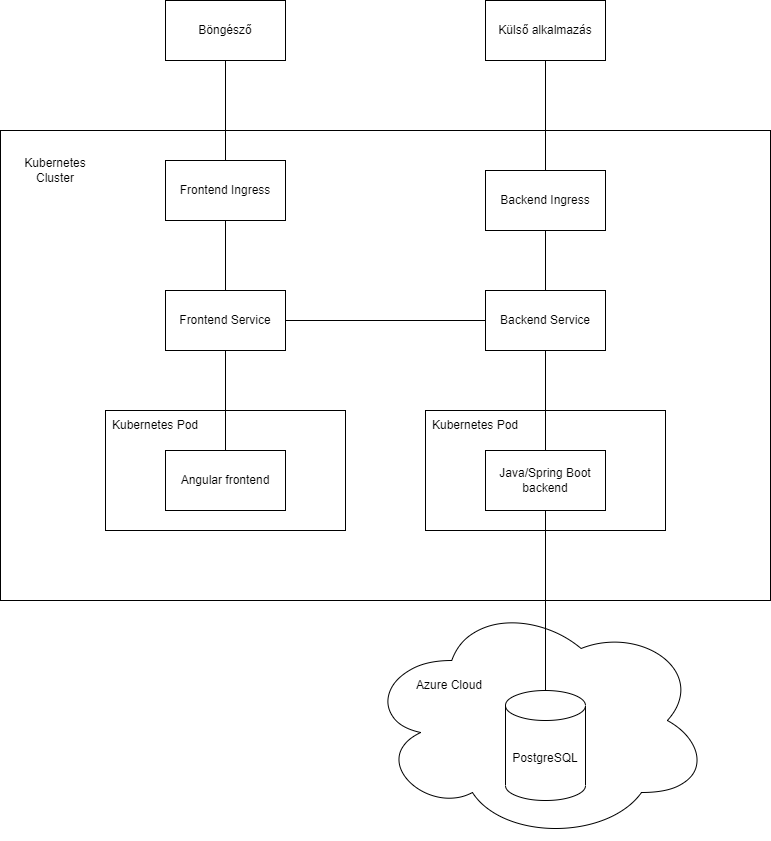

The diagram above was exported from draw.io. Its source (the exported page's mxGraphModel, read from the mxfile embedded in the PNG):
<mxGraphModel dx="1212" dy="1122" grid="1" gridSize="10" guides="1" tooltips="1" connect="1" arrows="1" fold="1" page="1" pageScale="1" pageWidth="827" pageHeight="1169" math="0" shadow="0">
  <root>
    <mxCell id="0" />
    <mxCell id="1" parent="0" />
    <mxCell id="V6UTL5Kv3PkzFGN0NSeu-24" value="" style="ellipse;shape=cloud;whiteSpace=wrap;html=1;" parent="1" vertex="1">
      <mxGeometry x="400" y="800" width="345" height="240" as="geometry" />
    </mxCell>
    <mxCell id="V6UTL5Kv3PkzFGN0NSeu-4" value="" style="rounded=0;whiteSpace=wrap;html=1;align=left;" parent="1" vertex="1">
      <mxGeometry x="35" y="330" width="770" height="470" as="geometry" />
    </mxCell>
    <mxCell id="V6UTL5Kv3PkzFGN0NSeu-21" value="" style="rounded=0;whiteSpace=wrap;html=1;" parent="1" vertex="1">
      <mxGeometry x="460" y="610" width="240" height="120" as="geometry" />
    </mxCell>
    <mxCell id="V6UTL5Kv3PkzFGN0NSeu-19" value="" style="rounded=0;whiteSpace=wrap;html=1;" parent="1" vertex="1">
      <mxGeometry x="140" y="610" width="240" height="120" as="geometry" />
    </mxCell>
    <mxCell id="V6UTL5Kv3PkzFGN0NSeu-1" value="Böngésző" style="rounded=0;whiteSpace=wrap;html=1;" parent="1" vertex="1">
      <mxGeometry x="200" y="200" width="120" height="60" as="geometry" />
    </mxCell>
    <mxCell id="V6UTL5Kv3PkzFGN0NSeu-5" value="Java/Spring Boot backend" style="rounded=0;whiteSpace=wrap;html=1;" parent="1" vertex="1">
      <mxGeometry x="520" y="650" width="120" height="60" as="geometry" />
    </mxCell>
    <mxCell id="V6UTL5Kv3PkzFGN0NSeu-2" value="Angular frontend" style="rounded=0;whiteSpace=wrap;html=1;" parent="1" vertex="1">
      <mxGeometry x="200" y="650" width="120" height="60" as="geometry" />
    </mxCell>
    <mxCell id="V6UTL5Kv3PkzFGN0NSeu-6" value="PostgreSQL" style="shape=cylinder3;whiteSpace=wrap;html=1;boundedLbl=1;backgroundOutline=1;size=15;" parent="1" vertex="1">
      <mxGeometry x="540" y="890" width="80" height="110" as="geometry" />
    </mxCell>
    <mxCell id="V6UTL5Kv3PkzFGN0NSeu-7" value="Frontend Ingress" style="rounded=0;whiteSpace=wrap;html=1;" parent="1" vertex="1">
      <mxGeometry x="200" y="360" width="120" height="60" as="geometry" />
    </mxCell>
    <mxCell id="V6UTL5Kv3PkzFGN0NSeu-10" value="" style="endArrow=none;html=1;rounded=0;entryX=0.5;entryY=1;entryDx=0;entryDy=0;exitX=0.5;exitY=0;exitDx=0;exitDy=0;" parent="1" source="V6UTL5Kv3PkzFGN0NSeu-7" target="V6UTL5Kv3PkzFGN0NSeu-1" edge="1">
      <mxGeometry width="50" height="50" relative="1" as="geometry">
        <mxPoint x="390" y="690" as="sourcePoint" />
        <mxPoint x="440" y="640" as="targetPoint" />
      </mxGeometry>
    </mxCell>
    <mxCell id="V6UTL5Kv3PkzFGN0NSeu-11" value="Kubernetes Cluster" style="text;html=1;strokeColor=none;fillColor=none;align=center;verticalAlign=middle;whiteSpace=wrap;rounded=0;" parent="1" vertex="1">
      <mxGeometry x="50" y="350" width="80" height="40" as="geometry" />
    </mxCell>
    <mxCell id="V6UTL5Kv3PkzFGN0NSeu-12" value="Frontend Service" style="rounded=0;whiteSpace=wrap;html=1;" parent="1" vertex="1">
      <mxGeometry x="200" y="490" width="120" height="60" as="geometry" />
    </mxCell>
    <mxCell id="V6UTL5Kv3PkzFGN0NSeu-13" value="Backend Service" style="rounded=0;whiteSpace=wrap;html=1;" parent="1" vertex="1">
      <mxGeometry x="520" y="490" width="120" height="60" as="geometry" />
    </mxCell>
    <mxCell id="V6UTL5Kv3PkzFGN0NSeu-14" value="" style="endArrow=none;html=1;rounded=0;entryX=0.5;entryY=1;entryDx=0;entryDy=0;exitX=0.5;exitY=0;exitDx=0;exitDy=0;" parent="1" source="V6UTL5Kv3PkzFGN0NSeu-12" target="V6UTL5Kv3PkzFGN0NSeu-7" edge="1">
      <mxGeometry width="50" height="50" relative="1" as="geometry">
        <mxPoint x="390" y="680" as="sourcePoint" />
        <mxPoint x="440" y="630" as="targetPoint" />
      </mxGeometry>
    </mxCell>
    <mxCell id="V6UTL5Kv3PkzFGN0NSeu-16" value="" style="endArrow=none;html=1;rounded=0;entryX=0.5;entryY=1;entryDx=0;entryDy=0;exitX=0.5;exitY=0;exitDx=0;exitDy=0;" parent="1" source="V6UTL5Kv3PkzFGN0NSeu-2" target="V6UTL5Kv3PkzFGN0NSeu-12" edge="1">
      <mxGeometry width="50" height="50" relative="1" as="geometry">
        <mxPoint x="390" y="680" as="sourcePoint" />
        <mxPoint x="440" y="630" as="targetPoint" />
      </mxGeometry>
    </mxCell>
    <mxCell id="V6UTL5Kv3PkzFGN0NSeu-17" value="" style="endArrow=none;html=1;rounded=0;entryX=0.5;entryY=1;entryDx=0;entryDy=0;exitX=0.5;exitY=0;exitDx=0;exitDy=0;" parent="1" source="V6UTL5Kv3PkzFGN0NSeu-5" target="V6UTL5Kv3PkzFGN0NSeu-13" edge="1">
      <mxGeometry width="50" height="50" relative="1" as="geometry">
        <mxPoint x="390" y="680" as="sourcePoint" />
        <mxPoint x="440" y="630" as="targetPoint" />
      </mxGeometry>
    </mxCell>
    <mxCell id="V6UTL5Kv3PkzFGN0NSeu-18" value="" style="endArrow=none;html=1;rounded=0;entryX=0.5;entryY=1;entryDx=0;entryDy=0;exitX=0.5;exitY=0;exitDx=0;exitDy=0;exitPerimeter=0;" parent="1" source="V6UTL5Kv3PkzFGN0NSeu-6" target="V6UTL5Kv3PkzFGN0NSeu-5" edge="1">
      <mxGeometry width="50" height="50" relative="1" as="geometry">
        <mxPoint x="390" y="680" as="sourcePoint" />
        <mxPoint x="440" y="630" as="targetPoint" />
      </mxGeometry>
    </mxCell>
    <mxCell id="V6UTL5Kv3PkzFGN0NSeu-20" value="Kubernetes Pod" style="text;html=1;strokeColor=none;fillColor=none;align=center;verticalAlign=middle;whiteSpace=wrap;rounded=0;" parent="1" vertex="1">
      <mxGeometry x="140" y="610" width="100" height="30" as="geometry" />
    </mxCell>
    <mxCell id="V6UTL5Kv3PkzFGN0NSeu-22" value="Kubernetes Pod" style="text;html=1;strokeColor=none;fillColor=none;align=center;verticalAlign=middle;whiteSpace=wrap;rounded=0;" parent="1" vertex="1">
      <mxGeometry x="460" y="610" width="100" height="30" as="geometry" />
    </mxCell>
    <mxCell id="V6UTL5Kv3PkzFGN0NSeu-23" value="" style="endArrow=none;html=1;rounded=0;exitX=1;exitY=0.5;exitDx=0;exitDy=0;entryX=0;entryY=0.5;entryDx=0;entryDy=0;" parent="1" source="V6UTL5Kv3PkzFGN0NSeu-12" target="V6UTL5Kv3PkzFGN0NSeu-13" edge="1">
      <mxGeometry width="50" height="50" relative="1" as="geometry">
        <mxPoint x="390" y="680" as="sourcePoint" />
        <mxPoint x="440" y="630" as="targetPoint" />
      </mxGeometry>
    </mxCell>
    <mxCell id="V6UTL5Kv3PkzFGN0NSeu-25" value="Azure Cloud" style="text;html=1;strokeColor=none;fillColor=none;align=center;verticalAlign=middle;whiteSpace=wrap;rounded=0;" parent="1" vertex="1">
      <mxGeometry x="414" y="870" width="140" height="30" as="geometry" />
    </mxCell>
    <mxCell id="wcZI3jZhBBG8Q0dYmfkA-1" value="Backend Ingress" style="rounded=0;whiteSpace=wrap;html=1;" vertex="1" parent="1">
      <mxGeometry x="520" y="370" width="120" height="60" as="geometry" />
    </mxCell>
    <mxCell id="wcZI3jZhBBG8Q0dYmfkA-2" value="" style="endArrow=none;html=1;rounded=0;entryX=0.5;entryY=1;entryDx=0;entryDy=0;exitX=0.5;exitY=0;exitDx=0;exitDy=0;" edge="1" parent="1" source="V6UTL5Kv3PkzFGN0NSeu-13" target="wcZI3jZhBBG8Q0dYmfkA-1">
      <mxGeometry width="50" height="50" relative="1" as="geometry">
        <mxPoint x="390" y="510" as="sourcePoint" />
        <mxPoint x="440" y="460" as="targetPoint" />
      </mxGeometry>
    </mxCell>
    <mxCell id="wcZI3jZhBBG8Q0dYmfkA-10" value="Külső alkalmazás" style="rounded=0;whiteSpace=wrap;html=1;" vertex="1" parent="1">
      <mxGeometry x="520" y="200" width="120" height="60" as="geometry" />
    </mxCell>
    <mxCell id="wcZI3jZhBBG8Q0dYmfkA-11" value="" style="endArrow=none;html=1;rounded=0;entryX=0.5;entryY=1;entryDx=0;entryDy=0;exitX=0.5;exitY=0;exitDx=0;exitDy=0;" edge="1" parent="1" source="wcZI3jZhBBG8Q0dYmfkA-1" target="wcZI3jZhBBG8Q0dYmfkA-10">
      <mxGeometry width="50" height="50" relative="1" as="geometry">
        <mxPoint x="490" y="490" as="sourcePoint" />
        <mxPoint x="540" y="440" as="targetPoint" />
      </mxGeometry>
    </mxCell>
  </root>
</mxGraphModel>